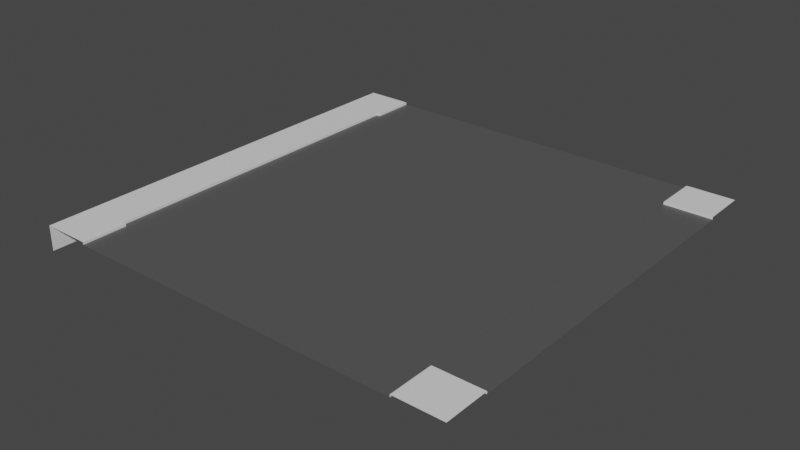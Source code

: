 # Source: 3_intersection.blend  (saved by Blender 3.6.11; exported with 4.5.12 LTS)
import bpy
from mathutils import Matrix  # noqa: F401  (used for matrix-valued properties, if any)

bpy.ops.wm.read_factory_settings(use_empty=True)
scene = bpy.context.scene
scene.name = 'Scene'

# ---- collections
col_collection = bpy.data.collections.new('Collection'); scene.collection.children.link(col_collection)

# ---- materials (node trees are filled in below, after node groups)
mat_material = bpy.data.materials.new('Material')
mat_material.use_transparent_shadow = False
mat_material_001 = bpy.data.materials.new('Material.001')
mat_material_001.use_transparent_shadow = False

# ---- material node trees
mat_material.use_nodes = True; mat_material.node_tree.nodes.clear()
_N = mat_material.node_tree.nodes; _L = mat_material.node_tree.links
n0 = _N.new('ShaderNodeBsdfPrincipled'); n0.name = 'Principled BSDF'; n0.location = (10, 300)
n0.distribution = 'GGX'
n0.subsurface_method = 'RANDOM_WALK_SKIN'
n0.inputs[3].default_value = 1.45
n0.inputs[27].default_value = (0.0, 0.0, 0.0, 1.0)
n0.inputs[28].default_value = 1.0
n1 = _N.new('ShaderNodeOutputMaterial'); n1.name = 'Material Output'; n1.location = (300, 300)
_L.new(n0.outputs[0], n1.inputs[0])
n1.is_active_output = True
mat_material_001.use_nodes = True; mat_material_001.node_tree.nodes.clear()
_N = mat_material_001.node_tree.nodes; _L = mat_material_001.node_tree.links
n0 = _N.new('ShaderNodeBsdfPrincipled'); n0.name = 'Principled BSDF'; n0.location = (10, 300)
n0.distribution = 'GGX'
n0.subsurface_method = 'RANDOM_WALK_SKIN'
n0.inputs[0].default_value = (0.09084, 0.09084, 0.09084, 1.0)
n0.inputs[3].default_value = 1.45
n0.inputs[27].default_value = (0.0, 0.0, 0.0, 1.0)
n0.inputs[28].default_value = 1.0
n1 = _N.new('ShaderNodeOutputMaterial'); n1.name = 'Material Output'; n1.location = (300, 300)
_L.new(n0.outputs[0], n1.inputs[0])
n1.is_active_output = True

# ---- world
world_world = bpy.data.worlds.new('World'); scene.world = world_world
world_world.use_nodes = True; world_world.node_tree.nodes.clear()
_N = world_world.node_tree.nodes; _L = world_world.node_tree.links
n0 = _N.new('ShaderNodeOutputWorld'); n0.name = 'World Output'; n0.location = (300, 300)
n1 = _N.new('ShaderNodeBackground'); n1.name = 'Background'; n1.location = (10, 300)
n1.inputs[0].default_value = (0.05088, 0.05088, 0.05088, 1.0)
_L.new(n1.outputs[0], n0.inputs[0])
n0.is_active_output = True
world_world.color = (0.05088, 0.05088, 0.05088)
world_world.use_sun_shadow = False
world_world.sun_shadow_jitter_overblur = 0.0

# ---- meshes
me_plane_001 = bpy.data.meshes.new('Plane.001')
me_plane_001.from_pydata([(-4.5, -4.5, -0.01986), (4.5, -4.5, -0.01986), (-4.5, 4.5, -0.01986), (4.5, 4.5, -0.01986), (-4.6, -4.5, -0.01739), (4.6, -4.5, -0.01739), (-4.6, 4.5, -0.01739), (4.6, 4.5, -0.01739), (5.776, -4.5, -0.01739), (5.776, 4.5, -0.01739), (-4.5, -4.596, -0.01986), (4.5, -4.596, -0.01986), (-4.5, 4.596, -0.01986), (4.5, 4.596, -0.01986), (-4.5, -5.69, -0.01986), (4.5, -5.69, -0.01986), (-4.5, 5.69, -0.01986), (4.5, 5.69, -0.01986), (-4.5, -4.5, 0.04611), (4.5, -4.5, 0.04611), (-4.5, 4.5, 0.04611), (4.5, 4.5, 0.04611), (-4.6, -4.5, 0.04859), (4.6, -4.5, 0.04859), (-4.6, 4.5, 0.04859), (4.6, 4.5, 0.04859), (-5.776, -4.5, 0.04859), (5.776, -4.5, 0.04859), (-5.776, 4.5, 0.04859), (5.776, 4.5, 0.04859), (-4.5, -4.596, 0.04611), (4.5, -4.596, 0.04611), (-4.5, 4.596, 0.04611), (4.5, 4.596, 0.04611), (-4.5, -5.69, 0.04611), (4.5, -5.69, 0.04611), (-4.5, 5.69, 0.04611), (4.5, 5.69, 0.04611), (-4.6, -5.69, 0.04859), (4.6, -5.69, 0.04859), (-4.6, 5.69, 0.04859), (4.6, 5.69, 0.04859), (-5.776, -5.69, 0.04859), (5.776, -5.69, 0.04859), (-5.776, 5.69, 0.04859), (5.776, 5.69, 0.04859), (-5.776, -4.5, -0.6143), (-5.776, 4.5, -0.6143), (-5.776, -5.69, -0.6143), (-5.776, 5.69, -0.6143)], [], [(0, 1, 3, 2), (3, 1, 5, 7), (0, 2, 6, 4), (7, 5, 8, 9), (2, 3, 13, 12), (1, 0, 10, 11), (12, 13, 17, 16), (11, 10, 14, 15), (11, 15, 35, 31), (13, 3, 21, 33), (7, 9, 29, 25), (14, 10, 30, 34), (1, 11, 31, 19), (8, 5, 23, 27), (3, 7, 25, 21), (10, 0, 18, 30), (26, 22, 24, 28), (5, 1, 19, 23), (6, 24, 22, 4), (0, 4, 22, 18), (6, 2, 20, 24), (12, 16, 36, 32), (17, 13, 33, 37), (2, 12, 32, 20), (22, 26, 42, 38), (25, 29, 45, 41), (28, 24, 40, 44), (27, 23, 39, 43), (24, 20, 32, 36, 40), (25, 41, 37, 33, 21), (23, 19, 31, 35, 39), (22, 38, 34, 30, 18), (28, 44, 49, 47), (42, 26, 46, 48), (26, 28, 47, 46)])
me_plane_001.polygons.foreach_set('material_index', [1, 1, 1, 1, 1, 1, 1, 1, 0, 0, 0, 0, 0, 0, 0, 0, 0, 0, 0, 0, 0, 0, 0, 0, 0, 0, 0, 0, 0, 0, 0, 0, 0, 0, 0])
_uv = me_plane_001.uv_layers.new(name='UVMap')
_uv.uv.foreach_set('vector', [0.007895, 0.09404, 0.719, 0.09404, 0.719, 0.8051, 0.007895, 0.8051, 0.719, 0.8051, 0.719, 0.09404, 0.7269, 0.09404, 0.7269, 0.8051, 0.007895, 0.09404, 0.007895, 0.8051, 0.0, 0.8051, 0.0, 0.09404, 0.7269, 0.8051, 0.7269, 0.09404, 0.8198, 0.09404, 0.8198, 0.8051, 0.007895, 0.8051, 0.719, 0.8051, 0.719, 0.8128, 0.007895, 0.8128, 0.719, 0.09404, 0.007895, 0.09404, 0.007895, 0.08642, 0.719, 0.08642, 0.007895, 0.8128, 0.719, 0.8128, 0.719, 0.8992, 0.007895, 0.8992, 0.719, 0.08642, 0.007895, 0.08642, 0.007895, 0.0, 0.719, 0.0, 0.9311, 0.007623, 0.9311, 0.09404, 0.9258, 0.09404, 0.9258, 0.007623, 0.9311, 0.1805, 0.9311, 0.1881, 0.9258, 0.1881, 0.9258, 0.1805, 0.9208, 0.804, 0.9206, 0.7111, 0.9258, 0.7111, 0.926, 0.804, 0.9311, 0.1881, 0.9311, 0.2745, 0.9258, 0.2745, 0.9258, 0.1881, 0.9311, -3.022e-09, 0.9311, 0.007623, 0.9258, 0.007623, 0.9258, -2.794e-09, 0.926, 0.8119, 0.9258, 0.9049, 0.9206, 0.9048, 0.9208, 0.8119, 0.9206, 0.8119, 0.9208, 0.804, 0.926, 0.804, 0.9258, 0.8119, 0.9311, 0.2745, 0.9311, 0.2821, 0.9258, 0.2821, 0.9258, 0.2745, 0.8198, 0.09404, 0.9127, 0.09404, 0.9127, 0.8051, 0.8198, 0.8051, 0.9258, 0.9049, 0.926, 0.9128, 0.9208, 0.9127, 0.9206, 0.9048, 0.9258, 0.7111, 0.9206, 0.7111, 0.9206, -2.566e-09, 0.9258, -2.794e-09, 0.1881, 0.9072, 0.1881, 0.8993, 0.1933, 0.8992, 0.1933, 0.9071, 0.1985, 0.8993, 0.1985, 0.9072, 0.1933, 0.9071, 0.1933, 0.8992, 0.9311, 0.2897, 0.9311, 0.3762, 0.9258, 0.3762, 0.9258, 0.2897, 0.9311, 0.09404, 0.9311, 0.1805, 0.9258, 0.1805, 0.9258, 0.09404, 0.9311, 0.2821, 0.9311, 0.2897, 0.9258, 0.2897, 0.9258, 0.2821, 0.9127, 0.09404, 0.8198, 0.09404, 0.8198, 4.22e-06, 0.9127, 4.22e-06, 4.337e-08, 0.9921, 3.93e-08, 0.8992, 0.09404, 0.8992, 0.09404, 0.9921, 0.8198, 0.8051, 0.9127, 0.8051, 0.9127, 0.8992, 0.8198, 0.8992, 0.1881, 0.8992, 0.1881, 0.9921, 0.09405, 0.9921, 0.09405, 0.8992, 0.9127, 0.8051, 0.9206, 0.8051, 0.9206, 0.8128, 0.9206, 0.8992, 0.9127, 0.8992, 4.337e-08, 0.9921, 0.09404, 0.9921, 0.09404, 1.0, 0.007623, 1.0, 4.371e-08, 1.0, 0.1881, 0.9921, 0.1881, 1.0, 0.1805, 1.0, 0.09404, 1.0, 0.09405, 0.9921, 0.9127, 0.09404, 0.9127, 4.22e-06, 0.9206, 0.0, 0.9206, 0.08642, 0.9206, 0.09404, 0.8198, 0.8051, 0.8198, 0.8992, 0.8198, 0.8992, 0.8198, 0.8051, 0.8198, 4.22e-06, 0.8198, 0.09404, 0.8198, 0.09404, 0.8198, 4.22e-06, 0.8198, 0.09404, 0.8198, 0.8051, 0.8198, 0.8051, 0.8198, 0.09404])
me_plane_001.materials.append(mat_material)
me_plane_001.materials.append(mat_material_001)
me_plane_001.update()

# ---- objects
ob_plane_001 = bpy.data.objects.new('Plane.001', me_plane_001)

# ---- transforms, parenting, visibility, modifiers, constraints
ob_plane_001.location = (0.0, 0.0, 0.0)

# ---- collection membership
col_collection.objects.link(ob_plane_001)

# ---- scene / render settings (as saved in the file)
scene.frame_start = 1; scene.frame_end = 250; scene.frame_set(1)
scene.render.engine = 'BLENDER_EEVEE_NEXT'
scene.cycles.use_denoising = False
scene.cycles.samples = 128
scene.cycles.sampling_pattern = 'TABULATED_SOBOL'
scene.cycles.use_adaptive_sampling = False
scene.cycles.use_light_tree = False
scene.view_settings.view_transform = 'Filmic'
bpy.context.view_layer.update()

# ---- added for rendering (the .blend has no active camera and no usable light): camera, sun
cam_auto = bpy.data.cameras.new('AutoCamera')
cam_auto.lens = 50.0
cam_auto.sensor_width = 36.0
cam_auto.clip_end = 1000.0
ob_auto_camera = bpy.data.objects.new('AutoCamera', cam_auto)
scene.collection.objects.link(ob_auto_camera)
ob_auto_camera.location = (15.016, -18.0193, 11.73)
ob_auto_camera.rotation_euler = (1.09748, -7.21219e-08, 0.694738)
scene.camera = ob_auto_camera
light_auto_sun = bpy.data.lights.new('AutoSun', 'SUN')
light_auto_sun.energy = 3.0
light_auto_sun.angle = 0.0523599
ob_auto_sun = bpy.data.objects.new('AutoSun', light_auto_sun)
scene.collection.objects.link(ob_auto_sun)
ob_auto_sun.rotation_euler = (0.872665, 0.174533, 0.523599)
bpy.context.view_layer.update()
